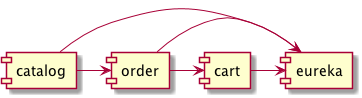

The diagram above was rendered by PlantUML. Its source (embedded in the PNG):
@startuml

[order] as o
[cart] as f
[catalog] as c
[eureka] as e

c -> o
o -> f

c -> e
o -> e
f -> e


@enduml